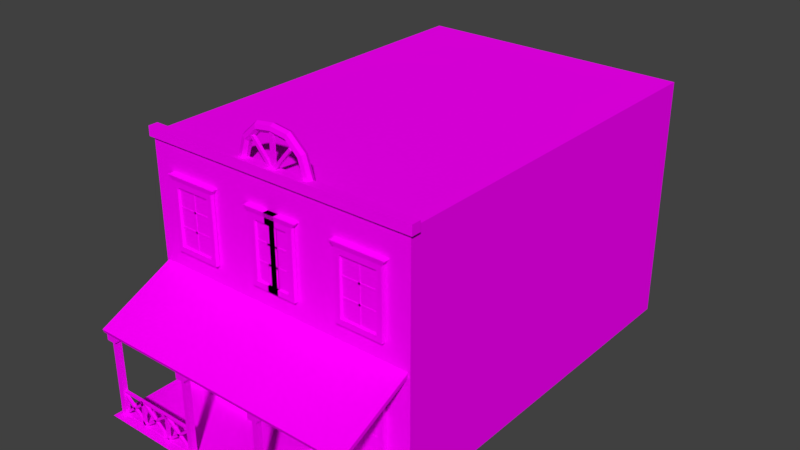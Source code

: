 # Source: Bar6.blend  (saved by Blender 2.77.0; exported with 4.5.12 LTS)
import bpy
from mathutils import Matrix  # noqa: F401  (used for matrix-valued properties, if any)

bpy.ops.wm.read_factory_settings(use_empty=True)
scene = bpy.context.scene
scene.name = 'Scene'

# ---- collections
col_collection_1 = bpy.data.collections.new('Collection 1'); scene.collection.children.link(col_collection_1)

# ---- images (referenced by path relative to the original .blend; pixels are not part of the script)
import os
ASSET_DIR = os.environ.get("B2B_ASSET_DIR", "")  # directory of the original .blend (textures are referenced by path, not embedded)
HERE = os.path.dirname(os.path.abspath(__file__))  # packed textures are extracted next to this script under _unpacked/

def load_image(name, relpath, width, height, colorspace="sRGB"):
    """Load a texture the original file referenced (path relative to the .blend, or extracted next to this script)."""
    p = next((c for c in (os.path.join(HERE, relpath), os.path.join(ASSET_DIR, relpath)) if relpath and os.path.exists(c)), "")
    if p:
        img = bpy.data.images.load(p, check_existing=True)
        img.name = name
    else:  # same state as the original file: an image datablock whose file is absent (Cycles renders it pink)
        img = bpy.data.images.new(name, width, height)
        img.source = "FILE"
        img.filepath = "//" + (relpath or name)
    img.colorspace_settings.name = colorspace
    return img
img_colorpalette_jpg_001 = load_image('colorPalette.jpg.001', 'colorPalette.jpg', 1024, 1024, 'sRGB')

# ---- materials (node trees are filled in below, after node groups)
mat_material_001 = bpy.data.materials.new('Material.001')
mat_material_001.alpha_threshold = 0.0
mat_material_001.roughness = 0.5
mat_material_001.line_color = (0.0, 0.0, 0.0, 1.0)

# ---- material node trees
mat_material_001.use_nodes = True; mat_material_001.node_tree.nodes.clear()
_N = mat_material_001.node_tree.nodes; _L = mat_material_001.node_tree.links
n0 = _N.new('ShaderNodeOutputMaterial'); n0.name = 'Material Output'; n0.location = (300, 300)
n1 = _N.new('ShaderNodeBsdfDiffuse'); n1.name = 'Diffuse BSDF'; n1.location = (10, 300)
n2 = _N.new('ShaderNodeTexImage'); n2.name = 'Image Texture'; n2.location = (228, 132)
n2.width = 140
n2.image = img_colorpalette_jpg_001
n3 = _N.new('ShaderNodeTexCoord'); n3.name = 'Texture Coordinate'; n3.location = (-183, 230)
_L.new(n1.outputs[0], n0.inputs[0])
_L.new(n3.outputs[2], n2.inputs[0])
_L.new(n2.outputs[0], n1.inputs[0])
n0.is_active_output = True

# ---- world
world_world = bpy.data.worlds.new('World'); scene.world = world_world
world_world.color = (0.05088, 0.05088, 0.05088)
world_world.use_sun_shadow = False
world_world.sun_shadow_jitter_overblur = 0.0
world_world.cycles.sampling_method = 'MANUAL'

# ---- meshes
me_plane = bpy.data.meshes.new('Plane')
me_plane.from_pydata([(-1.0, -1.0, 0.0), (1.0, -1.0, 0.0), (-1.0, 1.0, 0.0), (1.0, 1.0, 0.0)], [], [(0, 1, 3, 2)])
_uv = me_plane.uv_layers.new(name='UVMap')
_uv.uv.foreach_set('vector', [0.5246, 0.2469, 0.5246, 0.2374, 0.5342, 0.2374, 0.5342, 0.2469])
me_plane.materials.append(mat_material_001)
me_plane.use_remesh_preserve_volume = False
me_plane.use_remesh_preserve_attributes = False
me_plane.use_mirror_vertex_groups = False
me_plane.update()
me_cube = bpy.data.meshes.new('Cube')
me_cube.from_pydata([(4.081, -8.026, 2.369), (4.081, -8.064, 2.475), (4.081, -5.683, 3.454), (4.081, -5.721, 3.56), (3.826, -7.879, -0.2461), (3.826, -7.879, 2.471), (3.826, -7.724, -0.2461), (3.826, -7.724, 2.471), (3.981, -7.879, -0.2461), (3.981, -7.879, 2.471), (3.981, -7.724, -0.2461), (3.981, -7.724, 2.471), (1.163, -7.879, -0.2461), (1.163, -7.879, 2.471), (1.163, -7.724, -0.2461), (1.163, -7.724, 2.471), (1.318, -7.879, -0.2461), (1.318, -7.879, 2.471), (1.318, -7.724, -0.2461), (1.318, -7.724, 2.471), (0.0, -5.721, 3.56), (0.0, -5.683, 3.454), (0.0, -8.064, 2.475), (0.0, -8.026, 2.369), (1.288, -7.835, 0.5142), (1.288, -7.835, 0.5723), (1.288, -7.754, 0.5142), (1.288, -7.754, 0.5723), (3.96, -7.835, 0.5142), (3.96, -7.835, 0.5723), (3.96, -7.754, 0.5142), (3.96, -7.754, 0.5723), (1.288, -7.835, -0.2456), (1.288, -7.835, -0.1875), (1.288, -7.754, -0.2456), (1.288, -7.754, -0.1875), (3.96, -7.835, -0.2456), (3.96, -7.835, -0.1875), (3.96, -7.754, -0.2456), (3.96, -7.754, -0.1875), (2.141, -7.835, 0.552), (2.222, -7.835, 0.552), (2.141, -7.754, 0.552), (2.222, -7.754, 0.552), (2.141, -7.835, -0.2186), (2.222, -7.835, -0.2186), (2.141, -7.754, -0.2186), (2.222, -7.754, -0.2186), (3.086, -7.835, 0.552), (3.167, -7.835, 0.552), (3.086, -7.754, 0.552), (3.167, -7.754, 0.552), (3.086, -7.835, -0.2186), (3.167, -7.835, -0.2186), (3.086, -7.754, -0.2186), (3.167, -7.754, -0.2186), (3.088, -7.835, -0.1598), (3.027, -7.835, -0.1982), (3.088, -7.754, -0.1598), (3.027, -7.754, -0.1982), (2.255, -7.835, 0.5147), (2.194, -7.835, 0.4762), (2.255, -7.754, 0.5147), (2.194, -7.754, 0.4762), (2.259, -7.835, -0.2006), (2.198, -7.835, -0.1625), (2.259, -7.754, -0.2006), (2.198, -7.754, -0.1625), (3.084, -7.835, 0.4789), (3.022, -7.835, 0.517), (3.084, -7.754, 0.4789), (3.022, -7.754, 0.517), (2.18, -7.835, -0.1598), (2.119, -7.835, -0.1982), (2.18, -7.754, -0.1598), (2.119, -7.754, -0.1982), (1.347, -7.835, 0.5147), (1.286, -7.835, 0.4762), (1.347, -7.754, 0.5147), (1.286, -7.754, 0.4762), (1.352, -7.835, -0.2006), (1.29, -7.835, -0.1625), (1.352, -7.754, -0.2006), (1.29, -7.754, -0.1625), (2.176, -7.835, 0.4789), (2.115, -7.835, 0.517), (2.176, -7.754, 0.4789), (2.115, -7.754, 0.517), (3.934, -7.835, -0.1598), (3.873, -7.835, -0.1982), (3.934, -7.754, -0.1598), (3.873, -7.754, -0.1982), (3.101, -7.835, 0.5147), (3.04, -7.835, 0.4762), (3.101, -7.754, 0.5147), (3.04, -7.754, 0.4762), (3.105, -7.835, -0.2006), (3.044, -7.835, -0.1625), (3.105, -7.754, -0.2006), (3.044, -7.754, -0.1625), (3.93, -7.835, 0.4789), (3.868, -7.835, 0.517), (3.93, -7.754, 0.4789), (3.868, -7.754, 0.517), (1.114, -7.968, 2.124), (1.114, -7.968, 2.406), (1.114, -7.686, 2.124), (1.114, -7.686, 2.406), (1.395, -7.968, 2.124), (1.395, -7.968, 2.406), (1.395, -7.686, 2.124), (1.395, -7.686, 2.406), (3.771, -7.968, 2.124), (3.771, -7.968, 2.406), (3.771, -7.686, 2.124), (3.771, -7.686, 2.406), (4.053, -7.968, 2.124), (4.053, -7.968, 2.406), (4.053, -7.686, 2.124), (4.053, -7.686, 2.406), (1.201, -5.595, 7.242), (1.149, -5.703, 7.242), (1.032, -5.73, 7.242), (0.9384, -5.655, 7.242), (0.9384, -5.535, 7.242), (1.032, -5.46, 7.242), (1.149, -5.487, 7.242), (0.984, -5.595, 7.911), (0.9419, -5.703, 7.88), (0.8472, -5.73, 7.811), (0.7712, -5.655, 7.756), (0.7712, -5.535, 7.756), (0.8472, -5.46, 7.811), (0.9419, -5.487, 7.88), (0.5276, -5.595, 8.324), (0.5115, -5.703, 8.275), (0.4754, -5.73, 8.163), (0.4463, -5.655, 8.074), (0.4463, -5.535, 8.074), (0.4754, -5.46, 8.163), (0.5115, -5.487, 8.275), (4.137, 5.768, -0.1952), (4.137, -5.768, -0.1952), (4.137, 5.768, 7.161), (4.137, -5.768, 7.161), (4.137, 5.768, 3.483), (4.137, -5.768, 3.483), (9.537e-07, 5.768, -0.1952), (9.537e-07, 5.768, 7.161), (-2.384e-06, -5.768, 7.161), (9.537e-07, 5.768, 3.483), (1.544, 5.768, -0.1952), (1.544, 5.768, 7.161), (1.544, -5.768, 7.161), (1.544, 5.768, 3.483), (-1.431e-06, -5.768, 3.483), (0.8851, -5.768, 2.319), (0.8852, -5.768, -0.195), (1.544, -5.768, -0.1952), (0.0, -5.768, -0.1952), (1.544, -5.768, 3.483), (-1.315e-06, -5.768, 2.322), (0.0, -5.768, -0.1916), (0.001527, -5.85, 7.028), (0.001527, -5.85, 7.312), (0.001527, -5.566, 7.028), (0.001527, -5.566, 7.312), (4.23, -5.85, 7.028), (4.23, -5.85, 7.312), (4.23, -5.566, 7.028), (4.23, -5.566, 7.312), (0.0, -5.487, 8.347), (0.0, -5.73, 8.235), (0.0, -5.703, 8.347), (0.0, -5.46, 8.235), (0.0, -5.655, 8.146), (0.0, -5.595, 8.396), (0.0, -5.535, 8.146), (0.06766, -5.629, 7.257), (0.6477, -5.629, 7.923), (0.06766, -5.72, 7.257), (0.6477, -5.72, 7.923), (-0.01094, -5.629, 7.303), (0.5691, -5.629, 7.968), (-0.01094, -5.72, 7.303), (0.5691, -5.72, 7.968), (0.05767, -5.608, 6.961), (0.05366, -5.608, 8.292), (0.05767, -5.698, 6.961), (0.05366, -5.698, 8.292), (0.0, -5.608, 6.934), (0.0, -5.608, 8.265), (0.0, -5.698, 6.934), (0.0, -5.698, 8.265), (2.184, -5.906, 4.247), (2.184, -5.906, 5.92), (2.02, -5.792, 4.083), (2.02, -5.792, 6.083), (3.27, -5.906, 4.247), (3.27, -5.906, 5.92), (3.433, -5.792, 4.083), (3.433, -5.792, 6.083), (2.02, -5.906, 4.083), (2.02, -5.906, 6.083), (3.433, -5.906, 6.083), (3.433, -5.906, 4.083), (2.184, -5.838, 4.247), (2.184, -5.838, 5.92), (3.27, -5.838, 5.92), (3.27, -5.838, 4.247), (2.172, -5.849, 5.329), (2.172, -5.849, 5.384), (2.172, -5.767, 5.329), (2.172, -5.767, 5.384), (3.282, -5.849, 5.329), (3.282, -5.849, 5.384), (3.282, -5.767, 5.329), (3.282, -5.767, 5.384), (2.172, -5.849, 4.775), (2.172, -5.849, 4.83), (2.172, -5.767, 4.775), (2.172, -5.767, 4.83), (3.282, -5.849, 4.775), (3.282, -5.849, 4.83), (3.282, -5.767, 4.775), (3.282, -5.767, 4.83), (2.7, -5.849, 5.936), (2.754, -5.849, 5.936), (2.7, -5.767, 5.936), (2.754, -5.767, 5.936), (2.7, -5.849, 4.179), (2.754, -5.849, 4.179), (2.7, -5.767, 4.179), (2.754, -5.767, 4.179), (1.911, -5.936, 6.22), (1.911, -5.762, 6.22), (3.543, -5.762, 6.22), (3.543, -5.936, 6.22), (-0.1618, -5.767, 5.936), (-0.1618, -5.849, 5.936), (-0.1618, -5.849, 4.775), (-0.1618, -5.849, 4.83), (0.5201, -5.906, 4.247), (0.5201, -5.906, 5.92), (0.7135, -5.792, 4.083), (0.7135, -5.792, 6.083), (-0.1618, -5.767, 4.775), (-0.1618, -5.767, 4.83), (0.7135, -5.906, 6.083), (0.7135, -5.906, 4.083), (-0.1618, -5.849, 5.329), (-0.1618, -5.849, 5.384), (0.5201, -5.838, 5.92), (0.5201, -5.838, 4.247), (0.5343, -5.849, 5.329), (0.5343, -5.849, 5.384), (0.5343, -5.767, 5.329), (0.5343, -5.767, 5.384), (0.5343, -5.849, 4.775), (0.5343, -5.849, 4.83), (0.5343, -5.767, 4.775), (0.5343, -5.767, 4.83), (-0.08926, -5.849, 5.936), (-0.08926, -5.767, 5.936), (-0.08926, -5.849, 4.179), (-0.08926, -5.767, 4.179), (-0.1618, -5.767, 5.329), (-0.1618, -5.767, 5.384), (0.8426, -5.762, 6.22), (0.8426, -5.936, 6.22), (2.184, -5.906, 0.4644), (2.184, -5.906, 2.639), (2.02, -5.792, 0.2515), (2.02, -5.792, 2.852), (3.27, -5.906, 0.4644), (3.27, -5.906, 2.639), (3.433, -5.792, 0.2515), (3.433, -5.792, 2.852), (2.02, -5.906, 0.2515), (2.02, -5.906, 2.852), (3.433, -5.906, 2.852), (3.433, -5.906, 0.2515), (2.184, -5.838, 0.4644), (2.184, -5.838, 2.639), (3.27, -5.838, 2.639), (3.27, -5.838, 0.4644), (2.172, -5.849, 1.863), (2.172, -5.849, 1.934), (2.172, -5.767, 1.863), (2.172, -5.767, 1.934), (3.282, -5.849, 1.863), (3.282, -5.849, 1.934), (3.282, -5.767, 1.863), (3.282, -5.767, 1.934), (2.172, -5.849, 1.309), (2.172, -5.849, 1.38), (2.172, -5.767, 1.309), (2.172, -5.767, 1.38), (3.282, -5.849, 1.309), (3.282, -5.849, 1.38), (3.282, -5.767, 1.309), (3.282, -5.767, 1.38), (2.7, -5.849, 2.742), (2.754, -5.849, 2.742), (2.7, -5.767, 2.742), (2.754, -5.767, 2.742), (2.7, -5.849, 0.4568), (2.754, -5.849, 0.4568), (2.7, -5.767, 0.4568), (2.754, -5.767, 0.4568), (1.911, -5.936, 3.03), (1.911, -5.762, 3.03), (3.543, -5.762, 3.03), (3.543, -5.936, 3.03), (-0.1618, -5.792, 6.083), (-0.1618, -5.792, 4.083), (-0.1618, -5.906, 6.083), (-0.1618, -5.906, 4.083), (-0.1618, -5.906, 5.92), (-0.1618, -5.906, 4.247), (-0.1618, -5.838, 5.92), (-0.1618, -5.838, 4.247), (-0.1618, -5.762, 6.22), (-0.1618, -5.936, 6.22), (-0.1618, -5.767, 4.179), (-0.1618, -5.849, 4.179), (4.137, -5.18, -0.1952), (4.137, -5.18, 7.161), (4.137, -5.18, 3.483), (0.0, -5.18, 7.161), (0.0, -5.18, -0.1952), (1.544, -5.18, -0.1952), (1.544, -5.18, 7.161), (2.84, 5.768, -0.1952), (2.84, 5.768, 7.161), (2.84, -5.768, 7.161), (2.84, 5.768, 3.483), (2.84, -5.768, -0.1952), (2.84, -5.768, 3.483), (2.84, -5.18, 7.161), (2.84, -5.18, -0.1952), (1.544, 5.768, 7.161), (9.537e-07, 5.768, 7.161), (2.84, 5.768, 7.161), (4.137, 5.768, 7.161), (4.137, -5.18, 7.161), (0.0, -5.18, 7.161), (1.544, -5.18, 7.161), (2.84, -5.18, 7.161)], [], [(20, 3, 2, 21), (3, 1, 0, 2), (23, 21, 2, 0), (5, 7, 6, 4), (7, 11, 10, 6), (11, 9, 8, 10), (9, 5, 4, 8), (4, 6, 10, 8), (9, 11, 7, 5), (13, 15, 14, 12), (15, 19, 18, 14), (19, 17, 16, 18), (17, 13, 12, 16), (12, 14, 18, 16), (17, 19, 15, 13), (1, 3, 20, 22), (1, 22, 23, 0), (25, 27, 26, 24), (27, 31, 30, 26), (31, 29, 28, 30), (29, 25, 24, 28), (24, 26, 30, 28), (29, 31, 27, 25), (33, 35, 34, 32), (35, 39, 38, 34), (39, 37, 36, 38), (37, 33, 32, 36), (32, 34, 38, 36), (37, 39, 35, 33), (41, 43, 42, 40), (43, 47, 46, 42), (47, 45, 44, 46), (45, 41, 40, 44), (40, 42, 46, 44), (45, 47, 43, 41), (49, 51, 50, 48), (51, 55, 54, 50), (55, 53, 52, 54), (53, 49, 48, 52), (48, 50, 54, 52), (53, 55, 51, 49), (57, 59, 58, 56), (59, 63, 62, 58), (63, 61, 60, 62), (61, 57, 56, 60), (56, 58, 62, 60), (61, 63, 59, 57), (65, 67, 66, 64), (67, 71, 70, 66), (71, 69, 68, 70), (69, 65, 64, 68), (64, 66, 70, 68), (69, 71, 67, 65), (73, 75, 74, 72), (75, 79, 78, 74), (79, 77, 76, 78), (77, 73, 72, 76), (72, 74, 78, 76), (77, 79, 75, 73), (81, 83, 82, 80), (83, 87, 86, 82), (87, 85, 84, 86), (85, 81, 80, 84), (80, 82, 86, 84), (85, 87, 83, 81), (89, 91, 90, 88), (91, 95, 94, 90), (95, 93, 92, 94), (93, 89, 88, 92), (88, 90, 94, 92), (93, 95, 91, 89), (97, 99, 98, 96), (99, 103, 102, 98), (103, 101, 100, 102), (101, 97, 96, 100), (96, 98, 102, 100), (101, 103, 99, 97), (105, 107, 106, 104), (107, 111, 110, 106), (111, 109, 108, 110), (109, 105, 104, 108), (104, 106, 110, 108), (109, 111, 107, 105), (113, 115, 114, 112), (115, 119, 118, 114), (119, 117, 116, 118), (117, 113, 112, 116), (112, 114, 118, 116), (117, 119, 115, 113), (120, 127, 128, 121), (121, 128, 129, 122), (122, 129, 130, 123), (123, 130, 131, 124), (124, 131, 132, 125), (125, 132, 133, 126), (120, 126, 133, 127), (127, 134, 135, 128), (128, 135, 136, 129), (129, 136, 137, 130), (130, 137, 138, 131), (131, 138, 139, 132), (132, 139, 140, 133), (133, 140, 134, 127), (328, 327, 144, 146), (326, 328, 146, 142), (162, 159, 158, 157), (152, 154, 150, 148), (154, 151, 147, 150), (160, 153, 149, 155), (332, 329, 149, 153), (331, 158, 159, 330), (340, 337, 158, 331), (339, 332, 153, 335), (338, 335, 153, 160), (336, 333, 151, 154), (334, 336, 154, 152), (337, 338, 160, 158), (161, 156, 160, 155), (156, 157, 158, 160), (164, 166, 165, 163), (166, 170, 169, 165), (170, 168, 167, 169), (168, 164, 163, 167), (163, 165, 169, 167), (168, 170, 166, 164), (140, 171, 176, 134), (139, 174, 171, 140), (138, 177, 174, 139), (137, 175, 177, 138), (136, 172, 175, 137), (135, 173, 172, 136), (134, 176, 173, 135), (179, 181, 180, 178), (181, 185, 184, 180), (185, 183, 182, 184), (183, 179, 178, 182), (178, 180, 184, 182), (183, 185, 181, 179), (187, 189, 188, 186), (189, 193, 192, 188), (193, 191, 190, 192), (191, 187, 186, 190), (186, 188, 192, 190), (191, 193, 189, 187), (203, 197, 196, 202), (197, 201, 200, 196), (201, 204, 205, 200), (198, 199, 208, 209), (202, 196, 200, 205), (204, 201, 236, 237), (194, 195, 203, 202), (199, 198, 205, 204), (195, 199, 204, 203), (198, 194, 202, 205), (208, 207, 206, 209), (199, 195, 207, 208), (195, 194, 206, 207), (194, 198, 209, 206), (211, 213, 212, 210), (213, 217, 216, 212), (217, 215, 214, 216), (215, 211, 210, 214), (210, 212, 216, 214), (215, 217, 213, 211), (219, 221, 220, 218), (221, 225, 224, 220), (225, 223, 222, 224), (223, 219, 218, 222), (218, 220, 224, 222), (223, 225, 221, 219), (227, 229, 228, 226), (229, 233, 232, 228), (233, 231, 230, 232), (231, 227, 226, 230), (226, 228, 232, 230), (231, 233, 229, 227), (237, 236, 235, 234), (197, 203, 234, 235), (203, 204, 237, 234), (201, 197, 235, 236), (314, 245, 244, 315), (245, 248, 249, 244), (242, 243, 252, 253), (317, 315, 244, 249), (248, 245, 268, 269), (243, 242, 249, 248), (318, 243, 248, 316), (262, 263, 238, 239), (319, 242, 253, 321), (263, 265, 324, 238), (267, 257, 256, 266), (257, 255, 254, 256), (250, 266, 256, 254), (265, 264, 325, 324), (247, 261, 260, 246), (261, 259, 258, 260), (240, 246, 260, 258), (264, 262, 239, 325), (264, 265, 263, 262), (259, 241, 240, 258), (316, 248, 269, 323), (279, 273, 272, 278), (273, 277, 276, 272), (277, 280, 281, 276), (274, 275, 284, 285), (278, 272, 276, 281), (280, 277, 312, 313), (270, 271, 279, 278), (275, 274, 281, 280), (271, 275, 280, 279), (274, 270, 278, 281), (284, 283, 282, 285), (275, 271, 283, 284), (271, 270, 282, 283), (270, 274, 285, 282), (287, 289, 288, 286), (289, 293, 292, 288), (293, 291, 290, 292), (291, 287, 286, 290), (286, 288, 292, 290), (291, 293, 289, 287), (295, 297, 296, 294), (297, 301, 300, 296), (301, 299, 298, 300), (299, 295, 294, 298), (294, 296, 300, 298), (299, 301, 297, 295), (303, 305, 304, 302), (305, 309, 308, 304), (309, 307, 306, 308), (307, 303, 302, 306), (302, 304, 308, 306), (307, 309, 305, 303), (313, 312, 311, 310), (273, 279, 310, 311), (279, 280, 313, 310), (277, 273, 311, 312), (245, 314, 322, 268), (259, 261, 247, 241), (269, 268, 322, 323), (243, 318, 320, 252), (252, 320, 321, 253), (242, 319, 317, 249), (255, 251, 250, 254), (255, 257, 267, 251), (143, 334, 343, 344), (333, 340, 331, 151), (151, 331, 330, 147), (334, 152, 341, 343), (141, 145, 328, 326), (145, 143, 327, 328), (141, 326, 340, 333), (339, 327, 345, 348), (142, 146, 338, 337), (143, 145, 336, 334), (145, 141, 333, 336), (146, 144, 335, 338), (327, 339, 335, 144), (326, 142, 337, 340), (343, 341, 347, 348), (341, 342, 346, 347), (344, 343, 348, 345), (327, 143, 344, 345), (329, 332, 347, 346), (332, 339, 348, 347), (152, 148, 342, 341)])
_uv = me_cube.uv_layers.new(name='UVMap')
_uv.uv.foreach_set('vector', [0.6123, 0.294, 0.6123, 0.2743, 0.6125, 0.2743, 0.6125, 0.294, 0.6145, 0.2868, 0.6145, 0.2744, 0.6148, 0.2743, 0.6148, 0.2868, 0.606, 0.294, 0.5996, 0.294, 0.5996, 0.2743, 0.606, 0.2743, 0.6136, 0.2874, 0.6132, 0.2874, 0.6132, 0.2743, 0.6136, 0.2743, 0.6141, 0.2874, 0.6145, 0.2874, 0.6145, 0.3005, 0.6141, 0.3005, 0.6136, 0.3005, 0.6132, 0.3005, 0.6132, 0.2874, 0.6136, 0.2874, 0.6141, 0.2743, 0.6145, 0.2743, 0.6145, 0.2874, 0.6141, 0.2874, 0.6038, 0.2953, 0.6042, 0.2953, 0.6042, 0.2961, 0.6038, 0.2961, 0.6029, 0.2953, 0.6034, 0.2953, 0.6034, 0.2961, 0.6029, 0.2961, 0.6132, 0.2874, 0.6128, 0.2874, 0.6128, 0.2743, 0.6132, 0.2743, 0.6136, 0.2874, 0.6141, 0.2874, 0.6141, 0.3005, 0.6136, 0.3005, 0.6132, 0.3005, 0.6128, 0.3005, 0.6128, 0.2874, 0.6132, 0.2874, 0.6136, 0.2743, 0.6141, 0.2743, 0.6141, 0.2874, 0.6136, 0.2874, 0.6042, 0.2953, 0.6046, 0.2953, 0.6046, 0.2961, 0.6042, 0.2961, 0.6038, 0.2961, 0.6034, 0.2961, 0.6034, 0.2953, 0.6038, 0.2953, 0.606, 0.2743, 0.6123, 0.2743, 0.6123, 0.294, 0.606, 0.294, 0.6128, 0.2743, 0.6128, 0.294, 0.6125, 0.294, 0.6125, 0.2743, 0.6075, 0.2957, 0.6075, 0.2953, 0.6076, 0.2953, 0.6076, 0.2957, 0.6159, 0.2868, 0.6159, 0.2997, 0.6158, 0.2997, 0.6158, 0.2868, 0.6054, 0.2957, 0.6054, 0.2953, 0.6056, 0.2953, 0.6056, 0.2957, 0.6156, 0.2997, 0.6156, 0.2868, 0.6158, 0.2868, 0.6158, 0.2997, 0.6153, 0.2997, 0.6151, 0.2997, 0.6151, 0.2868, 0.6153, 0.2868, 0.6147, 0.2997, 0.6145, 0.2997, 0.6145, 0.2868, 0.6147, 0.2868, 0.6053, 0.2957, 0.6053, 0.2953, 0.6054, 0.2953, 0.6054, 0.2957, 0.6155, 0.2997, 0.6155, 0.2868, 0.6156, 0.2868, 0.6156, 0.2997, 0.6051, 0.2957, 0.6051, 0.2953, 0.6053, 0.2953, 0.6053, 0.2957, 0.6153, 0.2997, 0.6153, 0.2868, 0.6155, 0.2868, 0.6155, 0.2997, 0.6151, 0.2997, 0.6149, 0.2997, 0.6149, 0.2868, 0.6151, 0.2868, 0.6149, 0.2997, 0.6147, 0.2997, 0.6147, 0.2868, 0.6149, 0.2868, 0.6022, 0.2953, 0.6024, 0.2953, 0.6024, 0.2957, 0.6022, 0.2957, 0.6022, 0.2953, 0.6022, 0.299, 0.6019, 0.299, 0.6019, 0.2953, 0.6048, 0.2957, 0.6046, 0.2957, 0.6046, 0.2953, 0.6048, 0.2953, 0.6024, 0.299, 0.6024, 0.2953, 0.6026, 0.2953, 0.6026, 0.299, 0.6007, 0.2953, 0.6009, 0.2953, 0.6009, 0.299, 0.6007, 0.299, 0.6009, 0.2953, 0.6011, 0.2953, 0.6011, 0.299, 0.6009, 0.299, 0.6029, 0.2957, 0.6027, 0.2957, 0.6027, 0.2953, 0.6029, 0.2953, 0.6019, 0.2953, 0.6019, 0.299, 0.6017, 0.299, 0.6017, 0.2953, 0.605, 0.2957, 0.6048, 0.2957, 0.6048, 0.2953, 0.605, 0.2953, 0.6015, 0.299, 0.6015, 0.2953, 0.6017, 0.2953, 0.6017, 0.299, 0.6013, 0.299, 0.6011, 0.299, 0.6011, 0.2953, 0.6013, 0.2953, 0.6013, 0.2953, 0.6015, 0.2953, 0.6015, 0.299, 0.6013, 0.299, 0.6056, 0.298, 0.6058, 0.298, 0.6058, 0.2983, 0.6056, 0.2983, 0.5998, 0.2954, 0.5998, 0.3006, 0.5996, 0.3005, 0.5996, 0.2953, 0.6103, 0.294, 0.6105, 0.294, 0.6105, 0.2943, 0.6103, 0.2943, 0.6118, 0.294, 0.6118, 0.2991, 0.6116, 0.2992, 0.6116, 0.2941, 0.6105, 0.2983, 0.6103, 0.2983, 0.6103, 0.2943, 0.6105, 0.2943, 0.6056, 0.294, 0.6058, 0.294, 0.6058, 0.298, 0.6056, 0.298, 0.6092, 0.294, 0.6094, 0.294, 0.6094, 0.2943, 0.6092, 0.2943, 0.6107, 0.2992, 0.6107, 0.2941, 0.6109, 0.294, 0.6109, 0.2991, 0.6002, 0.2993, 0.6004, 0.2993, 0.6004, 0.2996, 0.6002, 0.2996, 0.6112, 0.2941, 0.6112, 0.2992, 0.6111, 0.2991, 0.6111, 0.294, 0.6092, 0.2943, 0.6094, 0.2943, 0.6094, 0.2983, 0.6092, 0.2982, 0.6004, 0.2993, 0.6002, 0.2993, 0.6002, 0.2953, 0.6004, 0.2953, 0.6123, 0.298, 0.6125, 0.298, 0.6125, 0.2983, 0.6123, 0.2983, 0.6, 0.2954, 0.6, 0.3006, 0.5998, 0.3005, 0.5998, 0.2953, 0.6099, 0.294, 0.6101, 0.294, 0.6101, 0.2943, 0.6098, 0.2943, 0.6121, 0.294, 0.6121, 0.2991, 0.612, 0.2992, 0.612, 0.2941, 0.6101, 0.2983, 0.6099, 0.2983, 0.6098, 0.2943, 0.6101, 0.2943, 0.6123, 0.294, 0.6125, 0.294, 0.6125, 0.298, 0.6123, 0.298, 0.6096, 0.294, 0.6098, 0.294, 0.6098, 0.2943, 0.6096, 0.2943, 0.6105, 0.2992, 0.6105, 0.2941, 0.6107, 0.294, 0.6107, 0.2991, 0.6004, 0.2993, 0.6006, 0.2993, 0.6007, 0.2996, 0.6004, 0.2996, 0.6109, 0.2991, 0.6109, 0.294, 0.6111, 0.2941, 0.6111, 0.2992, 0.6096, 0.2943, 0.6098, 0.2943, 0.6098, 0.2983, 0.6096, 0.2982, 0.6006, 0.2993, 0.6004, 0.2993, 0.6004, 0.2953, 0.6007, 0.2953, 0.6089, 0.298, 0.6092, 0.298, 0.6092, 0.2983, 0.609, 0.2983, 0.6118, 0.2991, 0.6118, 0.294, 0.612, 0.2941, 0.612, 0.2992, 0.6101, 0.294, 0.6103, 0.294, 0.6103, 0.2943, 0.6101, 0.2943, 0.6116, 0.294, 0.6116, 0.2991, 0.6114, 0.2992, 0.6114, 0.2941, 0.6103, 0.2983, 0.6101, 0.2983, 0.6101, 0.2943, 0.6103, 0.2943, 0.609, 0.294, 0.6092, 0.294, 0.6092, 0.298, 0.6089, 0.298, 0.6094, 0.294, 0.6096, 0.294, 0.6096, 0.2943, 0.6094, 0.2943, 0.6128, 0.294, 0.6128, 0.2991, 0.6126, 0.2992, 0.6126, 0.2941, 0.6, 0.2993, 0.6002, 0.2993, 0.6002, 0.2996, 0.6, 0.2996, 0.6112, 0.2991, 0.6112, 0.294, 0.6114, 0.2941, 0.6114, 0.2992, 0.6094, 0.2943, 0.6096, 0.2943, 0.6096, 0.2983, 0.6094, 0.2982, 0.6002, 0.2993, 0.6, 0.2993, 0.6, 0.2953, 0.6002, 0.2953, 0.6004, 0.2953, 0.6004, 0.294, 0.6011, 0.294, 0.6011, 0.2953, 0.6049, 0.294, 0.6049, 0.2953, 0.6041, 0.2953, 0.6041, 0.294, 0.5996, 0.2953, 0.5996, 0.294, 0.6004, 0.294, 0.6004, 0.2953, 0.6041, 0.294, 0.6041, 0.2953, 0.6034, 0.2953, 0.6034, 0.294, 0.6089, 0.2953, 0.6082, 0.2953, 0.6082, 0.294, 0.6089, 0.294, 0.6075, 0.2953, 0.6067, 0.2953, 0.6067, 0.294, 0.6075, 0.294, 0.6011, 0.2953, 0.6011, 0.294, 0.6019, 0.294, 0.6019, 0.2953, 0.6056, 0.294, 0.6056, 0.2953, 0.6049, 0.2953, 0.6049, 0.294, 0.6019, 0.2953, 0.6019, 0.294, 0.6026, 0.294, 0.6026, 0.2953, 0.6034, 0.294, 0.6034, 0.2953, 0.6026, 0.2953, 0.6026, 0.294, 0.6075, 0.294, 0.6082, 0.294, 0.6082, 0.2953, 0.6075, 0.2953, 0.606, 0.294, 0.6067, 0.294, 0.6067, 0.2953, 0.606, 0.2953, 0.5801, 0.2437, 0.5801, 0.2445, 0.58, 0.2445, 0.58, 0.2437, 0.5795, 0.2456, 0.5793, 0.2449, 0.5794, 0.2449, 0.5796, 0.2455, 0.5796, 0.2455, 0.5794, 0.2449, 0.5795, 0.2449, 0.5796, 0.2454, 0.5802, 0.2448, 0.5802, 0.2441, 0.5803, 0.2441, 0.5803, 0.2448, 0.5799, 0.2439, 0.5797, 0.2445, 0.5797, 0.2444, 0.5798, 0.2438, 0.5798, 0.2438, 0.5797, 0.2444, 0.5796, 0.2444, 0.5798, 0.2437, 0.5801, 0.2437, 0.5801, 0.2437, 0.5801, 0.2445, 0.5801, 0.2445, 0.5799, 0.2449, 0.5799, 0.2443, 0.58, 0.2443, 0.58, 0.2449, 0.5793, 0.2449, 0.5793, 0.2442, 0.5794, 0.2443, 0.5794, 0.2449, 0.5794, 0.2449, 0.5794, 0.2443, 0.5795, 0.2443, 0.5795, 0.2449, 0.5802, 0.2441, 0.5802, 0.2437, 0.5803, 0.2437, 0.5803, 0.2441, 0.5797, 0.2445, 0.5797, 0.245, 0.5797, 0.245, 0.5797, 0.2444, 0.5797, 0.2444, 0.5797, 0.245, 0.5796, 0.2451, 0.5796, 0.2444, 0.5799, 0.2449, 0.5799, 0.2443, 0.5799, 0.2443, 0.5799, 0.2449, 0.5799, 0.2369, 0.5778, 0.2369, 0.5778, 0.23, 0.5799, 0.23, 0.5821, 0.2369, 0.5799, 0.2369, 0.5799, 0.23, 0.5821, 0.23, 0.5778, 0.2438, 0.5778, 0.2437, 0.5787, 0.2437, 0.5783, 0.2438, 0.5854, 0.2388, 0.5854, 0.2431, 0.5845, 0.2431, 0.5845, 0.2387, 0.5854, 0.2431, 0.5854, 0.2475, 0.5845, 0.2475, 0.5845, 0.2431, 0.5854, 0.2344, 0.5854, 0.2387, 0.5845, 0.2387, 0.5845, 0.2344, 0.583, 0.2369, 0.5821, 0.2369, 0.5821, 0.23, 0.583, 0.23, 0.5894, 0.2369, 0.5894, 0.2437, 0.5885, 0.2437, 0.5885, 0.2369, 0.5877, 0.2369, 0.5877, 0.23, 0.5885, 0.23, 0.5885, 0.2369, 0.5837, 0.2369, 0.583, 0.2369, 0.583, 0.23, 0.5837, 0.23, 0.5862, 0.2344, 0.5862, 0.2387, 0.5854, 0.2387, 0.5854, 0.2344, 0.5862, 0.2431, 0.5862, 0.2475, 0.5854, 0.2475, 0.5854, 0.2431, 0.5862, 0.2388, 0.5862, 0.2431, 0.5854, 0.2431, 0.5854, 0.2388, 0.5862, 0.23, 0.5862, 0.2344, 0.5854, 0.2344, 0.5854, 0.23, 0.5778, 0.2467, 0.5783, 0.2467, 0.5787, 0.2481, 0.5778, 0.2481, 0.5783, 0.2467, 0.5783, 0.2438, 0.5787, 0.2437, 0.5787, 0.2481, 0.5805, 0.244, 0.5805, 0.2437, 0.5806, 0.2437, 0.5806, 0.244, 0.5792, 0.2487, 0.5792, 0.2437, 0.5793, 0.2437, 0.5793, 0.2487, 0.5803, 0.244, 0.5803, 0.2437, 0.5805, 0.2437, 0.5805, 0.244, 0.579, 0.2487, 0.579, 0.2437, 0.5792, 0.2437, 0.5792, 0.2487, 0.5787, 0.2437, 0.5788, 0.2437, 0.5788, 0.2487, 0.5787, 0.2487, 0.579, 0.2487, 0.5788, 0.2487, 0.5788, 0.2437, 0.579, 0.2437, 0.5799, 0.2443, 0.5799, 0.2437, 0.5799, 0.2437, 0.5799, 0.2443, 0.5797, 0.245, 0.5798, 0.2455, 0.5798, 0.2456, 0.5796, 0.2451, 0.5797, 0.245, 0.5799, 0.2454, 0.5798, 0.2455, 0.5797, 0.245, 0.5809, 0.2442, 0.5809, 0.2437, 0.581, 0.2437, 0.581, 0.2442, 0.5794, 0.2443, 0.5796, 0.2438, 0.5796, 0.2439, 0.5795, 0.2443, 0.5793, 0.2442, 0.5795, 0.2437, 0.5796, 0.2438, 0.5794, 0.2443, 0.5799, 0.2443, 0.5799, 0.2437, 0.58, 0.2437, 0.58, 0.2443, 0.5808, 0.2437, 0.5809, 0.2437, 0.5809, 0.2444, 0.5808, 0.2444, 0.5807, 0.2448, 0.5806, 0.2448, 0.5806, 0.2437, 0.5807, 0.2437, 0.5809, 0.2437, 0.5809, 0.2437, 0.5809, 0.2444, 0.5809, 0.2444, 0.5807, 0.2437, 0.5807, 0.2437, 0.5807, 0.2448, 0.5807, 0.2448, 0.5811, 0.2437, 0.5811, 0.2438, 0.581, 0.2438, 0.581, 0.2437, 0.581, 0.2438, 0.581, 0.2437, 0.581, 0.2437, 0.581, 0.2438, 0.5801, 0.2437, 0.5802, 0.2437, 0.5802, 0.2453, 0.5801, 0.2453, 0.5808, 0.2437, 0.5808, 0.2437, 0.5808, 0.2453, 0.5807, 0.2453, 0.5802, 0.2437, 0.5802, 0.2437, 0.5802, 0.2453, 0.5802, 0.2453, 0.5808, 0.2453, 0.5808, 0.2453, 0.5808, 0.2437, 0.5808, 0.2437, 0.5811, 0.2438, 0.5811, 0.2437, 0.5811, 0.2437, 0.5811, 0.2438, 0.5811, 0.2438, 0.5811, 0.2437, 0.5812, 0.2437, 0.5812, 0.2438, 0.5351, 0.3293, 0.5346, 0.3293, 0.5346, 0.3145, 0.5351, 0.3145, 0.5275, 0.3155, 0.5339, 0.3155, 0.5339, 0.3303, 0.5275, 0.3303, 0.5359, 0.3293, 0.5354, 0.3293, 0.5354, 0.3145, 0.5359, 0.3145, 0.5364, 0.3269, 0.5364, 0.3145, 0.5367, 0.3145, 0.5367, 0.3269, 0.5332, 0.3407, 0.5327, 0.3407, 0.5327, 0.3303, 0.5332, 0.3303, 0.5354, 0.3293, 0.5359, 0.3293, 0.536, 0.3303, 0.5352, 0.3303, 0.5257, 0.3291, 0.5257, 0.3167, 0.5265, 0.3155, 0.5265, 0.3303, 0.5207, 0.3167, 0.5207, 0.3291, 0.52, 0.3303, 0.52, 0.3155, 0.5257, 0.3167, 0.5207, 0.3167, 0.52, 0.3155, 0.5265, 0.3155, 0.5207, 0.3291, 0.5257, 0.3291, 0.5265, 0.3303, 0.52, 0.3303, 0.7146, 0.0153, 0.7196, 0.0153, 0.7196, 0.02767, 0.7146, 0.02767, 0.5205, 0.3303, 0.5205, 0.3383, 0.5202, 0.3383, 0.5202, 0.3303, 0.5364, 0.3392, 0.5364, 0.3269, 0.5367, 0.3269, 0.5367, 0.3392, 0.5205, 0.3383, 0.5205, 0.3303, 0.5208, 0.3303, 0.5208, 0.3383, 0.5218, 0.3309, 0.5218, 0.3303, 0.5221, 0.3303, 0.5221, 0.3309, 0.5211, 0.3385, 0.5211, 0.3303, 0.5213, 0.3303, 0.5213, 0.3385, 0.5221, 0.3309, 0.5221, 0.3303, 0.5223, 0.3303, 0.5223, 0.3309, 0.5211, 0.3303, 0.5211, 0.3385, 0.5208, 0.3385, 0.5208, 0.3303, 0.534, 0.3385, 0.5336, 0.3385, 0.5336, 0.3303, 0.534, 0.3303, 0.5195, 0.3303, 0.5199, 0.3303, 0.5199, 0.3385, 0.5195, 0.3385, 0.5223, 0.3309, 0.5223, 0.3303, 0.5226, 0.3303, 0.5226, 0.3309, 0.5216, 0.3303, 0.5216, 0.3385, 0.5213, 0.3385, 0.5213, 0.3303, 0.5228, 0.3309, 0.5228, 0.3303, 0.5231, 0.3303, 0.5231, 0.3309, 0.5342, 0.3303, 0.5342, 0.3385, 0.534, 0.3385, 0.534, 0.3303, 0.5336, 0.3385, 0.5332, 0.3385, 0.5332, 0.3303, 0.5336, 0.3303, 0.5199, 0.3303, 0.5202, 0.3303, 0.5202, 0.3385, 0.5199, 0.3385, 0.5218, 0.3303, 0.5218, 0.3309, 0.5216, 0.3309, 0.5216, 0.3303, 0.537, 0.3275, 0.537, 0.3405, 0.5367, 0.3405, 0.5367, 0.3275, 0.5228, 0.3303, 0.5228, 0.3309, 0.5226, 0.3309, 0.5226, 0.3303, 0.537, 0.3145, 0.537, 0.3275, 0.5367, 0.3275, 0.5367, 0.3145, 0.536, 0.3145, 0.5364, 0.3145, 0.5364, 0.3275, 0.536, 0.3275, 0.536, 0.3275, 0.5364, 0.3275, 0.5364, 0.3405, 0.536, 0.3405, 0.5319, 0.3303, 0.5327, 0.3303, 0.5327, 0.3424, 0.5319, 0.3424, 0.5346, 0.3293, 0.5351, 0.3293, 0.5352, 0.3303, 0.5344, 0.3303, 0.5265, 0.3155, 0.52, 0.3155, 0.5195, 0.3145, 0.527, 0.3145, 0.5339, 0.3155, 0.5275, 0.3155, 0.527, 0.3145, 0.5344, 0.3145, 0.5307, 0.3155, 0.5339, 0.3155, 0.5339, 0.3303, 0.5307, 0.3303, 0.5359, 0.3293, 0.5354, 0.3293, 0.5354, 0.3145, 0.5359, 0.3145, 0.5364, 0.3269, 0.5364, 0.3145, 0.5367, 0.3145, 0.5367, 0.3269, 0.5332, 0.3355, 0.5327, 0.3355, 0.5327, 0.3303, 0.5332, 0.3303, 0.5354, 0.3293, 0.5359, 0.3293, 0.536, 0.3303, 0.5352, 0.3303, 0.5207, 0.3167, 0.5207, 0.3291, 0.52, 0.3303, 0.52, 0.3155, 0.5232, 0.3167, 0.5207, 0.3167, 0.52, 0.3155, 0.5232, 0.3155, 0.5218, 0.3303, 0.5218, 0.3309, 0.5217, 0.3309, 0.5217, 0.3303, 0.5205, 0.3343, 0.5205, 0.3303, 0.5208, 0.3303, 0.5208, 0.3343, 0.537, 0.3275, 0.537, 0.3405, 0.5368, 0.3405, 0.5368, 0.3275, 0.5211, 0.3344, 0.5211, 0.3303, 0.5213, 0.3303, 0.5213, 0.3344, 0.5221, 0.3309, 0.5221, 0.3303, 0.5223, 0.3303, 0.5223, 0.3309, 0.534, 0.3344, 0.5336, 0.3344, 0.5336, 0.3303, 0.534, 0.3303, 0.5228, 0.3303, 0.5228, 0.3309, 0.5227, 0.3309, 0.5227, 0.3303, 0.5216, 0.3344, 0.5216, 0.3385, 0.5213, 0.3385, 0.5213, 0.3344, 0.5228, 0.3309, 0.5228, 0.3303, 0.5231, 0.3303, 0.5231, 0.3309, 0.5336, 0.3344, 0.5332, 0.3344, 0.5332, 0.3303, 0.5336, 0.3303, 0.537, 0.3145, 0.537, 0.3275, 0.5368, 0.3275, 0.5368, 0.3145, 0.536, 0.3275, 0.5364, 0.3275, 0.5364, 0.3405, 0.536, 0.3405, 0.5342, 0.3303, 0.5342, 0.3344, 0.534, 0.3344, 0.534, 0.3303, 0.5232, 0.3155, 0.52, 0.3155, 0.5195, 0.3145, 0.5232, 0.3145, 0.5351, 0.3293, 0.5346, 0.3293, 0.5346, 0.3145, 0.5351, 0.3145, 0.5275, 0.3155, 0.5339, 0.3155, 0.5339, 0.3303, 0.5275, 0.3303, 0.5359, 0.3293, 0.5354, 0.3293, 0.5354, 0.3145, 0.5359, 0.3145, 0.5364, 0.3269, 0.5364, 0.3145, 0.5367, 0.3145, 0.5367, 0.3269, 0.5332, 0.3407, 0.5327, 0.3407, 0.5327, 0.3303, 0.5332, 0.3303, 0.5354, 0.3293, 0.5359, 0.3293, 0.536, 0.3303, 0.5352, 0.3303, 0.5257, 0.3291, 0.5257, 0.3167, 0.5265, 0.3155, 0.5265, 0.3303, 0.5207, 0.3167, 0.5207, 0.3291, 0.52, 0.3303, 0.52, 0.3155, 0.5257, 0.3167, 0.5207, 0.3167, 0.52, 0.3155, 0.5265, 0.3155, 0.5207, 0.3291, 0.5257, 0.3291, 0.5265, 0.3303, 0.52, 0.3303, 0.7146, 0.0153, 0.7196, 0.0153, 0.7196, 0.02767, 0.7146, 0.02767, 0.5205, 0.3303, 0.5205, 0.3383, 0.5202, 0.3383, 0.5202, 0.3303, 0.5364, 0.3392, 0.5364, 0.3269, 0.5367, 0.3269, 0.5367, 0.3392, 0.5205, 0.3383, 0.5205, 0.3303, 0.5208, 0.3303, 0.5208, 0.3383, 0.5218, 0.3309, 0.5218, 0.3303, 0.5221, 0.3303, 0.5221, 0.3309, 0.5211, 0.3385, 0.5211, 0.3303, 0.5213, 0.3303, 0.5213, 0.3385, 0.5221, 0.3309, 0.5221, 0.3303, 0.5223, 0.3303, 0.5223, 0.3309, 0.5211, 0.3303, 0.5211, 0.3385, 0.5208, 0.3385, 0.5208, 0.3303, 0.534, 0.3385, 0.5336, 0.3385, 0.5336, 0.3303, 0.534, 0.3303, 0.5195, 0.3303, 0.5199, 0.3303, 0.5199, 0.3385, 0.5195, 0.3385, 0.5223, 0.3309, 0.5223, 0.3303, 0.5226, 0.3303, 0.5226, 0.3309, 0.5216, 0.3303, 0.5216, 0.3385, 0.5213, 0.3385, 0.5213, 0.3303, 0.5228, 0.3309, 0.5228, 0.3303, 0.5231, 0.3303, 0.5231, 0.3309, 0.5342, 0.3303, 0.5342, 0.3385, 0.534, 0.3385, 0.534, 0.3303, 0.5336, 0.3385, 0.5332, 0.3385, 0.5332, 0.3303, 0.5336, 0.3303, 0.5199, 0.3303, 0.5202, 0.3303, 0.5202, 0.3385, 0.5199, 0.3385, 0.5218, 0.3303, 0.5218, 0.3309, 0.5216, 0.3309, 0.5216, 0.3303, 0.537, 0.3275, 0.537, 0.3405, 0.5367, 0.3405, 0.5367, 0.3275, 0.5228, 0.3303, 0.5228, 0.3309, 0.5226, 0.3309, 0.5226, 0.3303, 0.537, 0.3145, 0.537, 0.3275, 0.5367, 0.3275, 0.5367, 0.3145, 0.536, 0.3145, 0.5364, 0.3145, 0.5364, 0.3275, 0.536, 0.3275, 0.536, 0.3275, 0.5364, 0.3275, 0.5364, 0.3405, 0.536, 0.3405, 0.5319, 0.3303, 0.5327, 0.3303, 0.5327, 0.3424, 0.5319, 0.3424, 0.5346, 0.3293, 0.5351, 0.3293, 0.5352, 0.3303, 0.5344, 0.3303, 0.5265, 0.3155, 0.52, 0.3155, 0.5195, 0.3145, 0.527, 0.3145, 0.5339, 0.3155, 0.5275, 0.3155, 0.527, 0.3145, 0.5344, 0.3145, 0.5339, 0.3155, 0.5307, 0.3155, 0.5307, 0.3145, 0.5344, 0.3145, 0.5199, 0.3303, 0.5202, 0.3303, 0.5202, 0.3344, 0.5199, 0.3344, 0.5319, 0.3303, 0.5327, 0.3303, 0.5327, 0.3363, 0.5319, 0.3363, 0.5205, 0.3303, 0.5205, 0.3343, 0.5202, 0.3343, 0.5202, 0.3303, 0.7146, 0.0153, 0.7171, 0.0153, 0.7171, 0.02767, 0.7146, 0.02767, 0.5207, 0.3291, 0.5232, 0.3291, 0.5232, 0.3303, 0.52, 0.3303, 0.5211, 0.3303, 0.5211, 0.3344, 0.5208, 0.3344, 0.5208, 0.3303, 0.5195, 0.3303, 0.5199, 0.3303, 0.5199, 0.3344, 0.5195, 0.3344, 0.5869, 0.2388, 0.5862, 0.2388, 0.5862, 0.2388, 0.5869, 0.2388, 0.5877, 0.2437, 0.5877, 0.2369, 0.5885, 0.2369, 0.5885, 0.2437, 0.5894, 0.23, 0.5894, 0.2369, 0.5885, 0.2369, 0.5885, 0.23, 0.5862, 0.2388, 0.5854, 0.2388, 0.5854, 0.2388, 0.5862, 0.2388, 0.5821, 0.2437, 0.5799, 0.2437, 0.5799, 0.2369, 0.5821, 0.2369, 0.5799, 0.2437, 0.5778, 0.2437, 0.5778, 0.2369, 0.5799, 0.2369, 0.5869, 0.2437, 0.5869, 0.2369, 0.5877, 0.2369, 0.5877, 0.2437, 0.5837, 0.2369, 0.5845, 0.2369, 0.5845, 0.2369, 0.5837, 0.2369, 0.5869, 0.23, 0.5869, 0.2344, 0.5862, 0.2344, 0.5862, 0.23, 0.5869, 0.2388, 0.5869, 0.2431, 0.5862, 0.2431, 0.5862, 0.2388, 0.5869, 0.2431, 0.5869, 0.2475, 0.5862, 0.2475, 0.5862, 0.2431, 0.5869, 0.2344, 0.5869, 0.2387, 0.5862, 0.2387, 0.5862, 0.2344, 0.5845, 0.2369, 0.5837, 0.2369, 0.5837, 0.23, 0.5845, 0.23, 0.5869, 0.2369, 0.5869, 0.23, 0.5877, 0.23, 0.5877, 0.2369, 0.5837, 0.2437, 0.583, 0.2437, 0.583, 0.2369, 0.5837, 0.2369, 0.583, 0.2437, 0.5821, 0.2437, 0.5821, 0.2369, 0.583, 0.2369, 0.5845, 0.2437, 0.5837, 0.2437, 0.5837, 0.2369, 0.5845, 0.2369, 0.5778, 0.2369, 0.5778, 0.2437, 0.5778, 0.2437, 0.5778, 0.2369, 0.5821, 0.2369, 0.583, 0.2369, 0.583, 0.2369, 0.5821, 0.2369, 0.583, 0.2369, 0.5837, 0.2369, 0.5837, 0.2369, 0.583, 0.2369, 0.5854, 0.2388, 0.5845, 0.2387, 0.5845, 0.2387, 0.5854, 0.2388])
me_cube.materials.append(mat_material_001)
me_cube.use_remesh_preserve_volume = False
me_cube.use_remesh_preserve_attributes = False
me_cube.use_mirror_vertex_groups = False
me_cube.update()

# ---- objects
ob_plane = bpy.data.objects.new('Plane', me_plane)
ob_cube = bpy.data.objects.new('Cube', me_cube)

# ---- transforms, parenting, visibility, modifiers, constraints
ob_plane.location = (0.0, -6.857, -0.1957)
ob_plane.scale = (4.08, 1.238, 1.0)
ob_plane.lineart.crease_threshold = 0.0
ob_cube.location = (0.0, 0.0, 0.0)
ob_cube.lock_rotations_4d = False
ob_cube.empty_display_type = 'ARROWS'
ob_cube.lineart.crease_threshold = 0.0
_m = ob_cube.modifiers.new('Mirror', 'MIRROR')
_m.use_clip = True

# ---- collection membership
col_collection_1.objects.link(ob_plane)
col_collection_1.objects.link(ob_cube)

# ---- scene / render settings (as saved in the file)
scene.frame_start = 1; scene.frame_end = 250; scene.frame_set(187)
scene.render.engine = 'CYCLES'
scene.render.resolution_percentage = 50
scene.render.dither_intensity = 0.0
scene.cycles.use_denoising = False
scene.cycles.samples = 128
scene.cycles.sampling_pattern = 'TABULATED_SOBOL'
scene.cycles.light_sampling_threshold = 0.0
scene.cycles.use_adaptive_sampling = False
scene.cycles.use_light_tree = False
scene.cycles.blur_glossy = 0.0
scene.cycles.sample_clamp_indirect = 0.0
scene.view_settings.view_transform = 'Standard'
bpy.context.view_layer.update()

# ---- added for rendering (the .blend has no active camera and no usable light): camera, sun
cam_auto = bpy.data.cameras.new('AutoCamera')
cam_auto.lens = 50.0
cam_auto.sensor_width = 36.0
cam_auto.clip_end = 1000.0
ob_auto_camera = bpy.data.objects.new('AutoCamera', cam_auto)
scene.collection.objects.link(ob_auto_camera)
ob_auto_camera.location = (17.0212, -21.5888, 17.6919)
ob_auto_camera.rotation_euler = (1.09748, -7.21219e-08, 0.694738)
scene.camera = ob_auto_camera
light_auto_sun = bpy.data.lights.new('AutoSun', 'SUN')
light_auto_sun.energy = 3.0
light_auto_sun.angle = 0.0523599
ob_auto_sun = bpy.data.objects.new('AutoSun', light_auto_sun)
scene.collection.objects.link(ob_auto_sun)
ob_auto_sun.rotation_euler = (0.872665, 0.174533, 0.523599)
bpy.context.view_layer.update()
